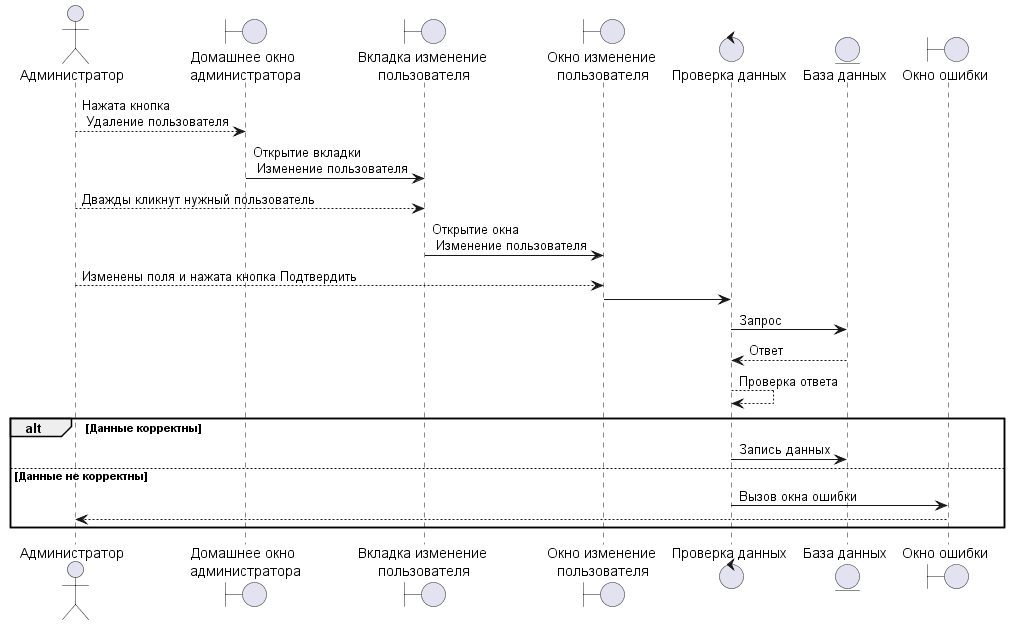

The diagram above was rendered by PlantUML. Its source (embedded in the PNG):
@startuml PoYdaleniePolzovatelya.wsd

actor "Администратор" as pl

boundary "Домашнее окно\n администратора" as bo

boundary "Вкладка изменение\n пользователя" as bo1

boundary "Окно изменение\n пользователя" as bo2

control "Проверка данных" as co2

entity "База данных" as en

boundary "Окно ошибки" as err

pl --> bo: Нажата кнопка\n Удаление пользователя

bo -> bo1: Открытие вкладки\n Изменение пользователя

pl --> bo1 : Дважды кликнут нужный пользователь

bo1 -> bo2 : Открытие окна\n Изменение пользователя

pl --> bo2: Изменены поля и нажата кнопка Подтвердить

bo2 -> co2

co2 -> en : Запрос

en --> co2 : Ответ

co2 --> co2 : Проверка ответа

alt Данные корректны

co2 -> en : Запись данных

else Данные не корректны

co2 -> err : Вызов окна ошибки

err --> pl

end

@enduml